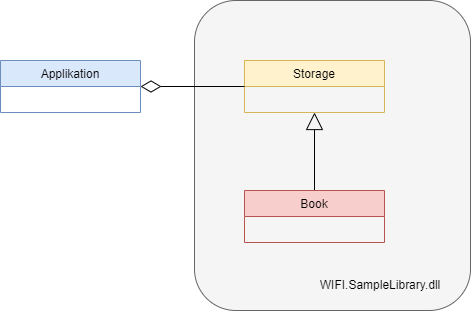

The diagram above was exported from draw.io. Its source (the exported page's mxGraphModel, read from the mxfile embedded in the PNG):
<mxGraphModel dx="1074" dy="790" grid="1" gridSize="10" guides="1" tooltips="1" connect="1" arrows="1" fold="1" page="1" pageScale="1" pageWidth="827" pageHeight="1169" math="0" shadow="0">
  <root>
    <mxCell id="0" />
    <mxCell id="1" parent="0" />
    <mxCell id="11" value="" style="rounded=1;whiteSpace=wrap;html=1;fillColor=#f5f5f5;strokeColor=#666666;fontColor=#333333;" parent="1" vertex="1">
      <mxGeometry x="224" y="20" width="276" height="310" as="geometry" />
    </mxCell>
    <mxCell id="9" style="edgeStyle=none;html=1;entryX=0.5;entryY=1;entryDx=0;entryDy=0;endArrow=block;endFill=0;strokeWidth=1;endSize=15;" parent="1" source="3" target="7" edge="1">
      <mxGeometry relative="1" as="geometry" />
    </mxCell>
    <mxCell id="3" value="Book" style="swimlane;fontStyle=0;childLayout=stackLayout;horizontal=1;startSize=26;fillColor=#f8cecc;horizontalStack=0;resizeParent=1;resizeParentMax=0;resizeLast=0;collapsible=1;marginBottom=0;strokeColor=#b85450;" parent="1" vertex="1">
      <mxGeometry x="274" y="210" width="140" height="52" as="geometry" />
    </mxCell>
    <mxCell id="7" value="Storage" style="swimlane;fontStyle=0;childLayout=stackLayout;horizontal=1;startSize=26;fillColor=#fff2cc;horizontalStack=0;resizeParent=1;resizeParentMax=0;resizeLast=0;collapsible=1;marginBottom=0;strokeColor=#d6b656;" parent="1" vertex="1">
      <mxGeometry x="274" y="80" width="140" height="52" as="geometry" />
    </mxCell>
    <mxCell id="10" style="edgeStyle=none;html=1;entryX=0;entryY=0.5;entryDx=0;entryDy=0;endArrow=none;endFill=0;endSize=18;strokeWidth=1;startArrow=diamondThin;startFill=0;startSize=18;" parent="1" source="8" target="7" edge="1">
      <mxGeometry relative="1" as="geometry" />
    </mxCell>
    <mxCell id="8" value="Applikation" style="swimlane;fontStyle=0;childLayout=stackLayout;horizontal=1;startSize=26;fillColor=#dae8fc;horizontalStack=0;resizeParent=1;resizeParentMax=0;resizeLast=0;collapsible=1;marginBottom=0;strokeColor=#6c8ebf;" parent="1" vertex="1">
      <mxGeometry x="30" y="80" width="140" height="52" as="geometry" />
    </mxCell>
    <mxCell id="12" value="WIFI.SampleLibrary.dll" style="text;html=1;strokeColor=none;fillColor=none;align=center;verticalAlign=middle;whiteSpace=wrap;rounded=0;" parent="1" vertex="1">
      <mxGeometry x="380" y="290" width="60" height="30" as="geometry" />
    </mxCell>
  </root>
</mxGraphModel>